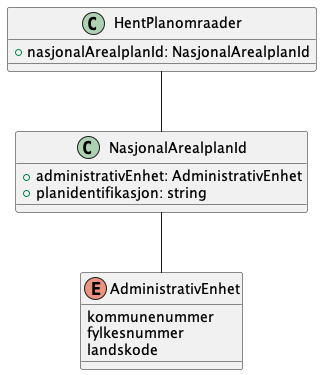

The diagram above was rendered by PlantUML. Its source (embedded in the PNG):
@startuml
!include ./../no.ks.fiks.plan.v2.felles.nasjonalarealplanid/nasjonalarealplanid.pu

class HentPlanomraader {
    +nasjonalArealplanId: NasjonalArealplanId
}

HentPlanomraader -- NasjonalArealplanId

@enduml